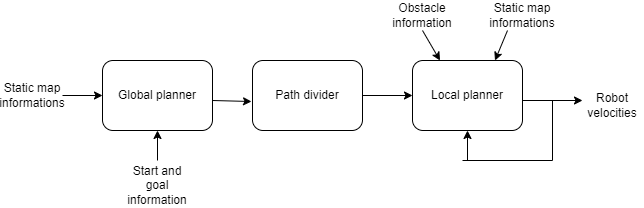

The diagram above was exported from draw.io. Its source (the exported page's mxGraphModel, read from the mxfile embedded in the PNG):
<mxGraphModel dx="865" dy="456" grid="1" gridSize="10" guides="1" tooltips="1" connect="1" arrows="1" fold="1" page="1" pageScale="1" pageWidth="850" pageHeight="1100" math="0" shadow="0">
  <root>
    <mxCell id="0" />
    <mxCell id="1" parent="0" />
    <mxCell id="ZN7aCX6rZ6BJoShkOW0e-2" value="Global planner" style="rounded=1;whiteSpace=wrap;html=1;" vertex="1" parent="1">
      <mxGeometry x="180" y="160" width="110" height="70" as="geometry" />
    </mxCell>
    <mxCell id="ZN7aCX6rZ6BJoShkOW0e-3" value="" style="endArrow=classic;html=1;rounded=0;entryX=0;entryY=0.5;entryDx=0;entryDy=0;" edge="1" parent="1" target="ZN7aCX6rZ6BJoShkOW0e-2">
      <mxGeometry width="50" height="50" relative="1" as="geometry">
        <mxPoint x="140" y="195" as="sourcePoint" />
        <mxPoint x="450" y="260" as="targetPoint" />
      </mxGeometry>
    </mxCell>
    <mxCell id="ZN7aCX6rZ6BJoShkOW0e-5" value="Path divider" style="rounded=1;whiteSpace=wrap;html=1;" vertex="1" parent="1">
      <mxGeometry x="330" y="160" width="110" height="70" as="geometry" />
    </mxCell>
    <mxCell id="ZN7aCX6rZ6BJoShkOW0e-6" value="Local planner" style="rounded=1;whiteSpace=wrap;html=1;" vertex="1" parent="1">
      <mxGeometry x="490" y="160" width="110" height="70" as="geometry" />
    </mxCell>
    <mxCell id="ZN7aCX6rZ6BJoShkOW0e-7" value="" style="endArrow=classic;html=1;rounded=0;entryX=0.25;entryY=0;entryDx=0;entryDy=0;exitX=0.5;exitY=1;exitDx=0;exitDy=0;" edge="1" parent="1" source="ZN7aCX6rZ6BJoShkOW0e-9" target="ZN7aCX6rZ6BJoShkOW0e-6">
      <mxGeometry width="50" height="50" relative="1" as="geometry">
        <mxPoint x="518" y="140" as="sourcePoint" />
        <mxPoint x="600" y="110" as="targetPoint" />
      </mxGeometry>
    </mxCell>
    <mxCell id="ZN7aCX6rZ6BJoShkOW0e-9" value="Obstacle information" style="text;html=1;strokeColor=none;fillColor=none;align=center;verticalAlign=middle;whiteSpace=wrap;rounded=0;" vertex="1" parent="1">
      <mxGeometry x="470" y="100" width="60" height="30" as="geometry" />
    </mxCell>
    <mxCell id="ZN7aCX6rZ6BJoShkOW0e-10" value="Static map informations" style="text;html=1;strokeColor=none;fillColor=none;align=center;verticalAlign=middle;whiteSpace=wrap;rounded=0;" vertex="1" parent="1">
      <mxGeometry x="570" y="100" width="60" height="30" as="geometry" />
    </mxCell>
    <mxCell id="ZN7aCX6rZ6BJoShkOW0e-12" value="Static map informations" style="text;html=1;strokeColor=none;fillColor=none;align=center;verticalAlign=middle;whiteSpace=wrap;rounded=0;" vertex="1" parent="1">
      <mxGeometry x="80" y="180" width="60" height="30" as="geometry" />
    </mxCell>
    <mxCell id="ZN7aCX6rZ6BJoShkOW0e-14" value="" style="endArrow=classic;html=1;rounded=0;entryX=0.5;entryY=1;entryDx=0;entryDy=0;" edge="1" parent="1" target="ZN7aCX6rZ6BJoShkOW0e-2">
      <mxGeometry width="50" height="50" relative="1" as="geometry">
        <mxPoint x="235" y="260" as="sourcePoint" />
        <mxPoint x="450" y="250" as="targetPoint" />
      </mxGeometry>
    </mxCell>
    <mxCell id="ZN7aCX6rZ6BJoShkOW0e-15" value="Start and goal information" style="text;html=1;strokeColor=none;fillColor=none;align=center;verticalAlign=middle;whiteSpace=wrap;rounded=0;" vertex="1" parent="1">
      <mxGeometry x="205" y="270" width="60" height="30" as="geometry" />
    </mxCell>
    <mxCell id="ZN7aCX6rZ6BJoShkOW0e-16" value="" style="endArrow=classic;html=1;rounded=0;entryX=0;entryY=0.5;entryDx=0;entryDy=0;exitX=1;exitY=0.5;exitDx=0;exitDy=0;" edge="1" parent="1" source="ZN7aCX6rZ6BJoShkOW0e-5" target="ZN7aCX6rZ6BJoShkOW0e-6">
      <mxGeometry width="50" height="50" relative="1" as="geometry">
        <mxPoint x="450" y="203" as="sourcePoint" />
        <mxPoint x="450" y="240" as="targetPoint" />
      </mxGeometry>
    </mxCell>
    <mxCell id="ZN7aCX6rZ6BJoShkOW0e-17" value="" style="endArrow=classic;html=1;rounded=0;" edge="1" parent="1">
      <mxGeometry width="50" height="50" relative="1" as="geometry">
        <mxPoint x="600" y="200" as="sourcePoint" />
        <mxPoint x="660" y="200" as="targetPoint" />
      </mxGeometry>
    </mxCell>
    <mxCell id="ZN7aCX6rZ6BJoShkOW0e-20" value="" style="endArrow=none;html=1;rounded=0;" edge="1" parent="1">
      <mxGeometry width="50" height="50" relative="1" as="geometry">
        <mxPoint x="630" y="260" as="sourcePoint" />
        <mxPoint x="630" y="200" as="targetPoint" />
      </mxGeometry>
    </mxCell>
    <mxCell id="ZN7aCX6rZ6BJoShkOW0e-22" value="" style="endArrow=classic;html=1;rounded=0;entryX=0.75;entryY=0;entryDx=0;entryDy=0;exitX=0.25;exitY=1;exitDx=0;exitDy=0;" edge="1" parent="1" source="ZN7aCX6rZ6BJoShkOW0e-10" target="ZN7aCX6rZ6BJoShkOW0e-6">
      <mxGeometry width="50" height="50" relative="1" as="geometry">
        <mxPoint x="400" y="290" as="sourcePoint" />
        <mxPoint x="470" y="330" as="targetPoint" />
      </mxGeometry>
    </mxCell>
    <mxCell id="ZN7aCX6rZ6BJoShkOW0e-24" value="" style="endArrow=classic;html=1;rounded=0;entryX=0.5;entryY=1;entryDx=0;entryDy=0;" edge="1" parent="1" target="ZN7aCX6rZ6BJoShkOW0e-6">
      <mxGeometry width="50" height="50" relative="1" as="geometry">
        <mxPoint x="545" y="260" as="sourcePoint" />
        <mxPoint x="530" y="280" as="targetPoint" />
      </mxGeometry>
    </mxCell>
    <mxCell id="ZN7aCX6rZ6BJoShkOW0e-29" value="" style="endArrow=none;html=1;rounded=0;" edge="1" parent="1">
      <mxGeometry width="50" height="50" relative="1" as="geometry">
        <mxPoint x="540" y="260" as="sourcePoint" />
        <mxPoint x="630" y="260" as="targetPoint" />
      </mxGeometry>
    </mxCell>
    <mxCell id="ZN7aCX6rZ6BJoShkOW0e-30" value="" style="endArrow=classic;html=1;rounded=0;entryX=-0.009;entryY=0.586;entryDx=0;entryDy=0;entryPerimeter=0;" edge="1" parent="1" target="ZN7aCX6rZ6BJoShkOW0e-5">
      <mxGeometry width="50" height="50" relative="1" as="geometry">
        <mxPoint x="290" y="200" as="sourcePoint" />
        <mxPoint x="190" y="350" as="targetPoint" />
      </mxGeometry>
    </mxCell>
    <mxCell id="ZN7aCX6rZ6BJoShkOW0e-32" value="Robot velocities" style="text;html=1;strokeColor=none;fillColor=none;align=center;verticalAlign=middle;whiteSpace=wrap;rounded=0;" vertex="1" parent="1">
      <mxGeometry x="660" y="190" width="60" height="30" as="geometry" />
    </mxCell>
  </root>
</mxGraphModel>